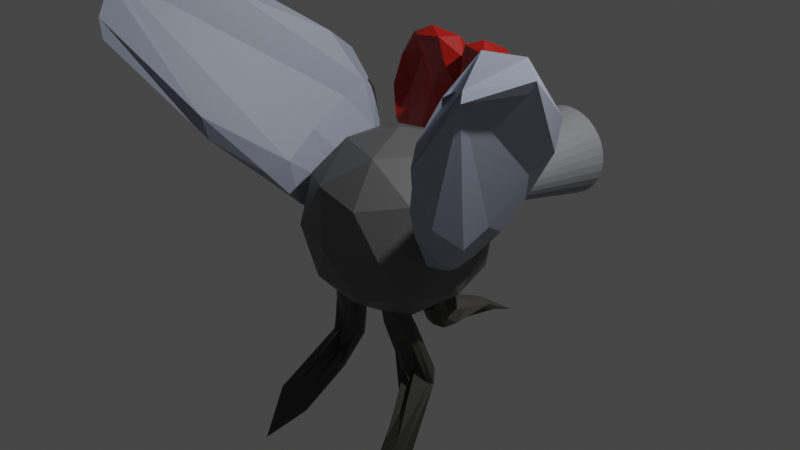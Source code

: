 # Source: mosca_voando_nova_1.blend  (saved by Blender 3.0.42; exported with 4.5.12 LTS)
import bpy
from mathutils import Matrix  # noqa: F401  (used for matrix-valued properties, if any)

bpy.ops.wm.read_factory_settings(use_empty=True)
scene = bpy.context.scene
scene.name = 'Scene'

# ---- collections
col_collection = bpy.data.collections.new('Collection'); scene.collection.children.link(col_collection)

# ---- materials (node trees are filled in below, after node groups)
mat_body = bpy.data.materials.new('body')
mat_body.use_transparent_shadow = False
mat_eyes = bpy.data.materials.new('eyes')
mat_eyes.use_transparent_shadow = False
mat_material = bpy.data.materials.new('Material')
mat_material.use_transparent_shadow = False
mat_arms = bpy.data.materials.new('arms')
mat_arms.use_transparent_shadow = False
mat_legs = bpy.data.materials.new('legs')
mat_legs.use_transparent_shadow = False
mat_mouth = bpy.data.materials.new('mouth')
mat_mouth.use_transparent_shadow = False

# ---- material node trees
mat_body.use_nodes = True; mat_body.node_tree.nodes.clear()
_N = mat_body.node_tree.nodes; _L = mat_body.node_tree.links
n0 = _N.new('ShaderNodeBsdfPrincipled'); n0.name = 'Principled BSDF'; n0.location = (10, 300)
n0.distribution = 'GGX'
n0.subsurface_method = 'RANDOM_WALK_SKIN'
n0.inputs[0].default_value = (0.1329, 0.1329, 0.1329, 1.0)
n0.inputs[3].default_value = 1.45
n0.inputs[27].default_value = (0.0, 0.0, 0.0, 1.0)
n0.inputs[28].default_value = 1.0
n1 = _N.new('ShaderNodeOutputMaterial'); n1.name = 'Material Output'; n1.location = (300, 300)
_L.new(n0.outputs[0], n1.inputs[0])
n1.is_active_output = True
mat_eyes.use_nodes = True; mat_eyes.node_tree.nodes.clear()
_N = mat_eyes.node_tree.nodes; _L = mat_eyes.node_tree.links
n0 = _N.new('ShaderNodeBsdfPrincipled'); n0.name = 'Principled BSDF'; n0.location = (10, 300)
n0.distribution = 'GGX'
n0.subsurface_method = 'RANDOM_WALK_SKIN'
n0.inputs[0].default_value = (0.42, 0.008943, 0.002557, 1.0)
n0.inputs[3].default_value = 1.45
n0.inputs[27].default_value = (0.0, 0.0, 0.0, 1.0)
n0.inputs[28].default_value = 1.0
n1 = _N.new('ShaderNodeOutputMaterial'); n1.name = 'Material Output'; n1.location = (300, 300)
_L.new(n0.outputs[0], n1.inputs[0])
n1.is_active_output = True
mat_material.use_nodes = True; mat_material.node_tree.nodes.clear()
_N = mat_material.node_tree.nodes; _L = mat_material.node_tree.links
n0 = _N.new('ShaderNodeBsdfPrincipled'); n0.name = 'Principled BSDF'; n0.location = (10, 300)
n0.distribution = 'GGX'
n0.subsurface_method = 'RANDOM_WALK_SKIN'
n0.inputs[0].default_value = (0.3469, 0.3878, 0.4869, 1.0)
n0.inputs[3].default_value = 1.45
n0.inputs[27].default_value = (0.0, 0.0, 0.0, 1.0)
n0.inputs[28].default_value = 1.0
n1 = _N.new('ShaderNodeOutputMaterial'); n1.name = 'Material Output'; n1.location = (300, 300)
_L.new(n0.outputs[0], n1.inputs[0])
n1.is_active_output = True
mat_arms.use_nodes = True; mat_arms.node_tree.nodes.clear()
_N = mat_arms.node_tree.nodes; _L = mat_arms.node_tree.links
n0 = _N.new('ShaderNodeBsdfPrincipled'); n0.name = 'Principled BSDF'; n0.location = (10, 300)
n0.distribution = 'GGX'
n0.subsurface_method = 'RANDOM_WALK_SKIN'
n0.inputs[0].default_value = (0.06848, 0.06663, 0.05781, 1.0)
n0.inputs[3].default_value = 1.45
n0.inputs[27].default_value = (0.0, 0.0, 0.0, 1.0)
n0.inputs[28].default_value = 1.0
n1 = _N.new('ShaderNodeOutputMaterial'); n1.name = 'Material Output'; n1.location = (300, 300)
_L.new(n0.outputs[0], n1.inputs[0])
n1.is_active_output = True
mat_legs.use_nodes = True; mat_legs.node_tree.nodes.clear()
_N = mat_legs.node_tree.nodes; _L = mat_legs.node_tree.links
n0 = _N.new('ShaderNodeBsdfPrincipled'); n0.name = 'Principled BSDF'; n0.location = (10, 300)
n0.distribution = 'GGX'
n0.subsurface_method = 'RANDOM_WALK_SKIN'
n0.inputs[0].default_value = (0.04519, 0.04667, 0.04231, 1.0)
n0.inputs[3].default_value = 1.45
n0.inputs[27].default_value = (0.0, 0.0, 0.0, 1.0)
n0.inputs[28].default_value = 1.0
n1 = _N.new('ShaderNodeOutputMaterial'); n1.name = 'Material Output'; n1.location = (300, 300)
_L.new(n0.outputs[0], n1.inputs[0])
n1.is_active_output = True
mat_mouth.use_nodes = True; mat_mouth.node_tree.nodes.clear()
_N = mat_mouth.node_tree.nodes; _L = mat_mouth.node_tree.links
n0 = _N.new('ShaderNodeBsdfPrincipled'); n0.name = 'Principled BSDF'; n0.location = (10, 300)
n0.distribution = 'GGX'
n0.subsurface_method = 'RANDOM_WALK_SKIN'
n0.inputs[0].default_value = (0.314, 0.3185, 0.3372, 1.0)
n0.inputs[3].default_value = 1.45
n0.inputs[27].default_value = (0.0, 0.0, 0.0, 1.0)
n0.inputs[28].default_value = 1.0
n1 = _N.new('ShaderNodeOutputMaterial'); n1.name = 'Material Output'; n1.location = (300, 300)
_L.new(n0.outputs[0], n1.inputs[0])
n1.is_active_output = True

# ---- world
world_world = bpy.data.worlds.new('World'); scene.world = world_world
world_world.use_nodes = True; world_world.node_tree.nodes.clear()
_N = world_world.node_tree.nodes; _L = world_world.node_tree.links
n0 = _N.new('ShaderNodeOutputWorld'); n0.name = 'World Output'; n0.location = (300, 300)
n1 = _N.new('ShaderNodeBackground'); n1.name = 'Background'; n1.location = (10, 300)
n1.inputs[0].default_value = (0.05088, 0.05088, 0.05088, 1.0)
_L.new(n1.outputs[0], n0.inputs[0])
n0.is_active_output = True
world_world.color = (0.05088, 0.05088, 0.05088)
world_world.use_sun_shadow = False
world_world.sun_shadow_jitter_overblur = 0.0

# ---- cameras
cam_camera = bpy.data.cameras.new('Camera')
cam_camera.clip_end = 100.0
cam_camera.ortho_scale = 7.314

# ---- lights
light_light = bpy.data.lights.new('Light', 'POINT')
light_light.transmission_factor = 0.0
light_light.energy = 1000.0
light_light.shadow_soft_size = 0.1
light_light.shadow_maximum_resolution = 0.006
light_light.use_absolute_resolution = True

# ---- meshes
me_icosphere = bpy.data.meshes.new('Icosphere')
me_icosphere.from_pydata([(0.0, 0.0, -1.0), (0.7236, -0.5257, -0.4472), (-0.2764, -0.8506, -0.4472), (-0.8944, 0.0, -0.4472), (-0.2764, 0.8506, -0.4472), (0.7236, 0.5257, -0.4472), (0.2764, -0.8506, 0.4472), (-0.7236, -0.5257, 0.4472), (-0.7236, 0.5257, 0.4472), (0.2764, 0.8506, 0.4472), (0.8944, 0.0, 0.4472), (0.0, 0.0, 1.0), (-0.1625, -0.5, -0.8507), (0.4253, -0.309, -0.8507), (0.2629, -0.809, -0.5257), (0.8506, 0.0, -0.5257), (0.4253, 0.309, -0.8507), (-0.5257, 0.0, -0.8507), (-0.6882, -0.5, -0.5257), (-0.1625, 0.5, -0.8507), (-0.6882, 0.5, -0.5257), (0.2629, 0.809, -0.5257), (0.9511, -0.309, 0.0), (0.9511, 0.309, 0.0), (0.0, -1.0, 0.0), (0.5878, -0.809, 0.0), (-0.9511, -0.309, 0.0), (-0.5878, -0.809, 0.0), (-0.5878, 0.809, 0.0), (-0.9511, 0.309, 0.0), (0.5878, 0.809, 0.0), (0.0, 1.0, 0.0), (0.6882, -0.5, 0.5257), (-0.2629, -0.809, 0.5257), (-0.8506, 0.0, 0.5257), (-0.2629, 0.809, 0.5257), (0.6882, 0.5, 0.5257), (0.1625, -0.5, 0.8507), (0.5257, 0.0, 0.8507), (-0.4253, -0.309, 0.8507), (-0.4253, 0.309, 0.8507), (0.1625, 0.5, 0.8507)], [], [(0, 13, 12), (1, 13, 15), (0, 12, 17), (0, 17, 19), (0, 19, 16), (1, 15, 22), (2, 14, 24), (3, 18, 26), (4, 20, 28), (5, 21, 30), (1, 22, 25), (2, 24, 27), (3, 26, 29), (4, 28, 31), (5, 30, 23), (6, 32, 37), (7, 33, 39), (8, 34, 40), (9, 35, 41), (10, 36, 38), (38, 41, 11), (38, 36, 41), (36, 9, 41), (41, 40, 11), (41, 35, 40), (35, 8, 40), (40, 39, 11), (40, 34, 39), (34, 7, 39), (39, 37, 11), (39, 33, 37), (33, 6, 37), (37, 38, 11), (37, 32, 38), (32, 10, 38), (23, 36, 10), (23, 30, 36), (30, 9, 36), (31, 35, 9), (31, 28, 35), (28, 8, 35), (29, 34, 8), (29, 26, 34), (26, 7, 34), (27, 33, 7), (27, 24, 33), (24, 6, 33), (25, 32, 6), (25, 22, 32), (22, 10, 32), (30, 31, 9), (30, 21, 31), (21, 4, 31), (28, 29, 8), (28, 20, 29), (20, 3, 29), (26, 27, 7), (26, 18, 27), (18, 2, 27), (24, 25, 6), (24, 14, 25), (14, 1, 25), (22, 23, 10), (22, 15, 23), (15, 5, 23), (16, 21, 5), (16, 19, 21), (19, 4, 21), (19, 20, 4), (19, 17, 20), (17, 3, 20), (17, 18, 3), (17, 12, 18), (12, 2, 18), (15, 16, 5), (15, 13, 16), (13, 0, 16), (12, 14, 2), (12, 13, 14), (13, 1, 14)])
_uv = me_icosphere.uv_layers.new(name='UVMap')
_uv.uv.foreach_set('vector', [0.1818, 0.0, 0.2273, 0.07873, 0.1364, 0.07873, 0.2727, 0.1575, 0.3182, 0.07873, 0.3636, 0.1575, 0.9091, 0.0, 0.9545, 0.07873, 0.8636, 0.07873, 0.7273, 0.0, 0.7727, 0.07873, 0.6818, 0.07873, 0.5455, 0.0, 0.5909, 0.07873, 0.5, 0.07873, 0.2727, 0.1575, 0.3636, 0.1575, 0.3182, 0.2362, 0.09091, 0.1575, 0.1818, 0.1575, 0.1364, 0.2362, 0.8182, 0.1575, 0.9091, 0.1575, 0.8636, 0.2362, 0.6364, 0.1575, 0.7273, 0.1575, 0.6818, 0.2362, 0.4545, 0.1575, 0.5455, 0.1575, 0.5, 0.2362, 0.2727, 0.1575, 0.3182, 0.2362, 0.2273, 0.2362, 0.09091, 0.1575, 0.1364, 0.2362, 0.04546, 0.2362, 0.8182, 0.1575, 0.8636, 0.2362, 0.7727, 0.2362, 0.6364, 0.1575, 0.6818, 0.2362, 0.5909, 0.2362, 0.4545, 0.1575, 0.5, 0.2362, 0.4091, 0.2362, 0.1818, 0.3149, 0.2727, 0.3149, 0.2273, 0.3937, 0.0, 0.3149, 0.09091, 0.3149, 0.04546, 0.3937, 0.7273, 0.3149, 0.8182, 0.3149, 0.7727, 0.3937, 0.5455, 0.3149, 0.6364, 0.3149, 0.5909, 0.3937, 0.3636, 0.3149, 0.4545, 0.3149, 0.4091, 0.3937, 0.4091, 0.3937, 0.5, 0.3937, 0.4545, 0.4724, 0.4091, 0.3937, 0.4545, 0.3149, 0.5, 0.3937, 0.4545, 0.3149, 0.5455, 0.3149, 0.5, 0.3937, 0.5909, 0.3937, 0.6818, 0.3937, 0.6364, 0.4724, 0.5909, 0.3937, 0.6364, 0.3149, 0.6818, 0.3937, 0.6364, 0.3149, 0.7273, 0.3149, 0.6818, 0.3937, 0.7727, 0.3937, 0.8636, 0.3937, 0.8182, 0.4724, 0.7727, 0.3937, 0.8182, 0.3149, 0.8636, 0.3937, 0.8182, 0.3149, 0.9091, 0.3149, 0.8636, 0.3937, 0.04546, 0.3937, 0.1364, 0.3937, 0.09091, 0.4724, 0.04546, 0.3937, 0.09091, 0.3149, 0.1364, 0.3937, 0.09091, 0.3149, 0.1818, 0.3149, 0.1364, 0.3937, 0.2273, 0.3937, 0.3182, 0.3937, 0.2727, 0.4724, 0.2273, 0.3937, 0.2727, 0.3149, 0.3182, 0.3937, 0.2727, 0.3149, 0.3636, 0.3149, 0.3182, 0.3937, 0.4091, 0.2362, 0.4545, 0.3149, 0.3636, 0.3149, 0.4091, 0.2362, 0.5, 0.2362, 0.4545, 0.3149, 0.5, 0.2362, 0.5455, 0.3149, 0.4545, 0.3149, 0.5909, 0.2362, 0.6364, 0.3149, 0.5455, 0.3149, 0.5909, 0.2362, 0.6818, 0.2362, 0.6364, 0.3149, 0.6818, 0.2362, 0.7273, 0.3149, 0.6364, 0.3149, 0.7727, 0.2362, 0.8182, 0.3149, 0.7273, 0.3149, 0.7727, 0.2362, 0.8636, 0.2362, 0.8182, 0.3149, 0.8636, 0.2362, 0.9091, 0.3149, 0.8182, 0.3149, 0.04546, 0.2362, 0.09091, 0.3149, 0.0, 0.3149, 0.04546, 0.2362, 0.1364, 0.2362, 0.09091, 0.3149, 0.1364, 0.2362, 0.1818, 0.3149, 0.09091, 0.3149, 0.2273, 0.2362, 0.2727, 0.3149, 0.1818, 0.3149, 0.2273, 0.2362, 0.3182, 0.2362, 0.2727, 0.3149, 0.3182, 0.2362, 0.3636, 0.3149, 0.2727, 0.3149, 0.5, 0.2362, 0.5909, 0.2362, 0.5455, 0.3149, 0.5, 0.2362, 0.5455, 0.1575, 0.5909, 0.2362, 0.5455, 0.1575, 0.6364, 0.1575, 0.5909, 0.2362, 0.6818, 0.2362, 0.7727, 0.2362, 0.7273, 0.3149, 0.6818, 0.2362, 0.7273, 0.1575, 0.7727, 0.2362, 0.7273, 0.1575, 0.8182, 0.1575, 0.7727, 0.2362, 0.8636, 0.2362, 0.9545, 0.2362, 0.9091, 0.3149, 0.8636, 0.2362, 0.9091, 0.1575, 0.9545, 0.2362, 0.9091, 0.1575, 1.0, 0.1575, 0.9545, 0.2362, 0.1364, 0.2362, 0.2273, 0.2362, 0.1818, 0.3149, 0.1364, 0.2362, 0.1818, 0.1575, 0.2273, 0.2362, 0.1818, 0.1575, 0.2727, 0.1575, 0.2273, 0.2362, 0.3182, 0.2362, 0.4091, 0.2362, 0.3636, 0.3149, 0.3182, 0.2362, 0.3636, 0.1575, 0.4091, 0.2362, 0.3636, 0.1575, 0.4545, 0.1575, 0.4091, 0.2362, 0.5, 0.07873, 0.5455, 0.1575, 0.4545, 0.1575, 0.5, 0.07873, 0.5909, 0.07873, 0.5455, 0.1575, 0.5909, 0.07873, 0.6364, 0.1575, 0.5455, 0.1575, 0.6818, 0.07873, 0.7273, 0.1575, 0.6364, 0.1575, 0.6818, 0.07873, 0.7727, 0.07873, 0.7273, 0.1575, 0.7727, 0.07873, 0.8182, 0.1575, 0.7273, 0.1575, 0.8636, 0.07873, 0.9091, 0.1575, 0.8182, 0.1575, 0.8636, 0.07873, 0.9545, 0.07873, 0.9091, 0.1575, 0.9545, 0.07873, 1.0, 0.1575, 0.9091, 0.1575, 0.3636, 0.1575, 0.4091, 0.07873, 0.4545, 0.1575, 0.3636, 0.1575, 0.3182, 0.07873, 0.4091, 0.07873, 0.3182, 0.07873, 0.3636, 0.0, 0.4091, 0.07873, 0.1364, 0.07873, 0.1818, 0.1575, 0.09091, 0.1575, 0.1364, 0.07873, 0.2273, 0.07873, 0.1818, 0.1575, 0.2273, 0.07873, 0.2727, 0.1575, 0.1818, 0.1575])
me_icosphere.materials.append(mat_body)
me_icosphere.use_remesh_fix_poles = True
me_icosphere.use_remesh_preserve_attributes = False
me_icosphere.update()
me_icosphere_001 = bpy.data.meshes.new('Icosphere.001')
me_icosphere_001.from_pydata([(0.1782, 0.4844, -0.9294), (0.864, 0.3479, -0.3786), (0.1731, 0.3412, -0.2616), (-0.5334, 0.6168, -0.3038), (-0.1111, 1.187, -0.383), (0.8323, 0.8909, -0.4036), (0.4943, 0.5809, 0.565), (-0.1849, 0.4512, 0.6706), (-0.4614, 0.9713, 0.5533), (0.4003, 1.165, 0.4975), (0.9941, 0.5612, 0.4959), (0.1863, 0.5375, 1.082), (0.09749, 0.2281, -0.7448), (0.5828, 0.3132, -0.7839), (0.5161, 0.3325, -0.4117), (0.962, 0.5175, -0.477), (0.5567, 0.7136, -0.7988), (-0.2727, 0.5262, -0.7509), (-0.2571, 0.3491, -0.3536), (0.005957, 0.8811, -0.7855), (-0.451, 0.9279, -0.4325), (0.3908, 1.132, -0.4764), (1.056, 0.4462, 0.05469), (1.048, 0.7365, 0.04247), (0.4069, 0.6026, 0.1883), (0.7449, 0.5847, 0.09139), (-0.4268, 0.5418, 0.2115), (0.05894, 0.4725, 0.2669), (-0.3815, 1.177, 0.08185), (-0.6124, 0.8487, 0.1357), (0.6964, 1.127, 0.04341), (0.139, 1.305, 0.05459), (0.8119, 0.4637, 0.5954), (0.1867, 0.4376, 0.7244), (-0.4579, 0.6507, 0.6864), (-0.09183, 1.153, 0.5949), (0.7935, 0.8764, 0.5711), (0.3676, 0.3736, 0.9489), (0.6511, 0.5458, 0.9095), (-0.1028, 0.4176, 0.9883), (-0.1945, 0.7724, 0.9464), (0.3048, 0.8806, 0.9108)], [], [(0, 13, 12), (1, 13, 15), (0, 12, 17), (0, 17, 19), (0, 19, 16), (1, 15, 22), (2, 14, 24), (3, 18, 26), (4, 20, 28), (5, 21, 30), (1, 22, 25), (2, 24, 27), (3, 26, 29), (4, 28, 31), (5, 30, 23), (6, 32, 37), (7, 33, 39), (8, 34, 40), (9, 35, 41), (10, 36, 38), (38, 41, 11), (38, 36, 41), (36, 9, 41), (41, 40, 11), (41, 35, 40), (35, 8, 40), (40, 39, 11), (40, 34, 39), (34, 7, 39), (39, 37, 11), (39, 33, 37), (33, 6, 37), (37, 38, 11), (37, 32, 38), (32, 10, 38), (23, 36, 10), (23, 30, 36), (30, 9, 36), (31, 35, 9), (31, 28, 35), (28, 8, 35), (29, 34, 8), (29, 26, 34), (26, 7, 34), (27, 33, 7), (27, 24, 33), (24, 6, 33), (25, 32, 6), (25, 22, 32), (22, 10, 32), (30, 31, 9), (30, 21, 31), (21, 4, 31), (28, 29, 8), (28, 20, 29), (20, 3, 29), (26, 27, 7), (26, 18, 27), (18, 2, 27), (24, 25, 6), (24, 14, 25), (14, 1, 25), (22, 23, 10), (22, 15, 23), (15, 5, 23), (16, 21, 5), (16, 19, 21), (19, 4, 21), (19, 20, 4), (19, 17, 20), (17, 3, 20), (17, 18, 3), (17, 12, 18), (12, 2, 18), (15, 16, 5), (15, 13, 16), (13, 0, 16), (12, 14, 2), (12, 13, 14), (13, 1, 14)])
_uv = me_icosphere_001.uv_layers.new(name='UVMap')
_uv.uv.foreach_set('vector', [0.1818, 0.0, 0.2273, 0.07873, 0.1364, 0.07873, 0.2727, 0.1575, 0.3182, 0.07873, 0.3636, 0.1575, 0.9091, 0.0, 0.9545, 0.07873, 0.8636, 0.07873, 0.7273, 0.0, 0.7727, 0.07873, 0.6818, 0.07873, 0.5455, 0.0, 0.5909, 0.07873, 0.5, 0.07873, 0.2727, 0.1575, 0.3636, 0.1575, 0.3182, 0.2362, 0.09091, 0.1575, 0.1818, 0.1575, 0.1364, 0.2362, 0.8182, 0.1575, 0.9091, 0.1575, 0.8636, 0.2362, 0.6364, 0.1575, 0.7273, 0.1575, 0.6818, 0.2362, 0.4545, 0.1575, 0.5455, 0.1575, 0.5, 0.2362, 0.2727, 0.1575, 0.3182, 0.2362, 0.2273, 0.2362, 0.09091, 0.1575, 0.1364, 0.2362, 0.04546, 0.2362, 0.8182, 0.1575, 0.8636, 0.2362, 0.7727, 0.2362, 0.6364, 0.1575, 0.6818, 0.2362, 0.5909, 0.2362, 0.4545, 0.1575, 0.5, 0.2362, 0.4091, 0.2362, 0.1818, 0.3149, 0.2727, 0.3149, 0.2273, 0.3937, 0.0, 0.3149, 0.09091, 0.3149, 0.04546, 0.3937, 0.7273, 0.3149, 0.8182, 0.3149, 0.7727, 0.3937, 0.5455, 0.3149, 0.6364, 0.3149, 0.5909, 0.3937, 0.3636, 0.3149, 0.4545, 0.3149, 0.4091, 0.3937, 0.4091, 0.3937, 0.5, 0.3937, 0.4545, 0.4724, 0.4091, 0.3937, 0.4545, 0.3149, 0.5, 0.3937, 0.4545, 0.3149, 0.5455, 0.3149, 0.5, 0.3937, 0.5909, 0.3937, 0.6818, 0.3937, 0.6364, 0.4724, 0.5909, 0.3937, 0.6364, 0.3149, 0.6818, 0.3937, 0.6364, 0.3149, 0.7273, 0.3149, 0.6818, 0.3937, 0.7727, 0.3937, 0.8636, 0.3937, 0.8182, 0.4724, 0.7727, 0.3937, 0.8182, 0.3149, 0.8636, 0.3937, 0.8182, 0.3149, 0.9091, 0.3149, 0.8636, 0.3937, 0.04546, 0.3937, 0.1364, 0.3937, 0.09091, 0.4724, 0.04546, 0.3937, 0.09091, 0.3149, 0.1364, 0.3937, 0.09091, 0.3149, 0.1818, 0.3149, 0.1364, 0.3937, 0.2273, 0.3937, 0.3182, 0.3937, 0.2727, 0.4724, 0.2273, 0.3937, 0.2727, 0.3149, 0.3182, 0.3937, 0.2727, 0.3149, 0.3636, 0.3149, 0.3182, 0.3937, 0.4091, 0.2362, 0.4545, 0.3149, 0.3636, 0.3149, 0.4091, 0.2362, 0.5, 0.2362, 0.4545, 0.3149, 0.5, 0.2362, 0.5455, 0.3149, 0.4545, 0.3149, 0.5909, 0.2362, 0.6364, 0.3149, 0.5455, 0.3149, 0.5909, 0.2362, 0.6818, 0.2362, 0.6364, 0.3149, 0.6818, 0.2362, 0.7273, 0.3149, 0.6364, 0.3149, 0.7727, 0.2362, 0.8182, 0.3149, 0.7273, 0.3149, 0.7727, 0.2362, 0.8636, 0.2362, 0.8182, 0.3149, 0.8636, 0.2362, 0.9091, 0.3149, 0.8182, 0.3149, 0.04546, 0.2362, 0.09091, 0.3149, 0.0, 0.3149, 0.04546, 0.2362, 0.1364, 0.2362, 0.09091, 0.3149, 0.1364, 0.2362, 0.1818, 0.3149, 0.09091, 0.3149, 0.2273, 0.2362, 0.2727, 0.3149, 0.1818, 0.3149, 0.2273, 0.2362, 0.3182, 0.2362, 0.2727, 0.3149, 0.3182, 0.2362, 0.3636, 0.3149, 0.2727, 0.3149, 0.5, 0.2362, 0.5909, 0.2362, 0.5455, 0.3149, 0.5, 0.2362, 0.5455, 0.1575, 0.5909, 0.2362, 0.5455, 0.1575, 0.6364, 0.1575, 0.5909, 0.2362, 0.6818, 0.2362, 0.7727, 0.2362, 0.7273, 0.3149, 0.6818, 0.2362, 0.7273, 0.1575, 0.7727, 0.2362, 0.7273, 0.1575, 0.8182, 0.1575, 0.7727, 0.2362, 0.8636, 0.2362, 0.9545, 0.2362, 0.9091, 0.3149, 0.8636, 0.2362, 0.9091, 0.1575, 0.9545, 0.2362, 0.9091, 0.1575, 1.0, 0.1575, 0.9545, 0.2362, 0.1364, 0.2362, 0.2273, 0.2362, 0.1818, 0.3149, 0.1364, 0.2362, 0.1818, 0.1575, 0.2273, 0.2362, 0.1818, 0.1575, 0.2727, 0.1575, 0.2273, 0.2362, 0.3182, 0.2362, 0.4091, 0.2362, 0.3636, 0.3149, 0.3182, 0.2362, 0.3636, 0.1575, 0.4091, 0.2362, 0.3636, 0.1575, 0.4545, 0.1575, 0.4091, 0.2362, 0.5, 0.07873, 0.5455, 0.1575, 0.4545, 0.1575, 0.5, 0.07873, 0.5909, 0.07873, 0.5455, 0.1575, 0.5909, 0.07873, 0.6364, 0.1575, 0.5455, 0.1575, 0.6818, 0.07873, 0.7273, 0.1575, 0.6364, 0.1575, 0.6818, 0.07873, 0.7727, 0.07873, 0.7273, 0.1575, 0.7727, 0.07873, 0.8182, 0.1575, 0.7273, 0.1575, 0.8636, 0.07873, 0.9091, 0.1575, 0.8182, 0.1575, 0.8636, 0.07873, 0.9545, 0.07873, 0.9091, 0.1575, 0.9545, 0.07873, 1.0, 0.1575, 0.9091, 0.1575, 0.3636, 0.1575, 0.4091, 0.07873, 0.4545, 0.1575, 0.3636, 0.1575, 0.3182, 0.07873, 0.4091, 0.07873, 0.3182, 0.07873, 0.3636, 0.0, 0.4091, 0.07873, 0.1364, 0.07873, 0.1818, 0.1575, 0.09091, 0.1575, 0.1364, 0.07873, 0.2273, 0.07873, 0.1818, 0.1575, 0.2273, 0.07873, 0.2727, 0.1575, 0.1818, 0.1575])
me_icosphere_001.materials.append(mat_eyes)
me_icosphere_001.use_remesh_fix_poles = True
me_icosphere_001.use_remesh_preserve_attributes = False
me_icosphere_001.update()
me_icosphere_002 = bpy.data.meshes.new('Icosphere.002')
me_icosphere_002.from_pydata([(0.0, 0.2161, -0.184), (0.2141, -0.2022, 0.6323), (-0.1088, -0.3944, 0.5132), (-0.165, 0.2587, 0.7555), (-0.09158, 0.8498, 0.07846), (0.1853, 0.6215, 0.3042), (0.02895, -1.459, 2.239), (-0.05814, -1.226, 2.743), (-0.1767, 1.004, 1.055), (0.08661, 1.138, 0.8567), (0.1102, -0.09984, 2.363), (0.0, -0.1879, 2.696), (-0.06971, -0.1207, 0.07286), (0.1487, 0.02358, 0.1461), (0.1038, -0.3352, 0.4466), (0.1781, 0.2535, 0.6102), (0.1092, 0.4543, -0.01163), (-0.1342, 0.2566, 0.1668), (-0.2149, -0.1485, 0.5366), (-0.05497, 0.5727, -0.2191), (-0.1758, 0.5913, 0.2431), (0.08669, 0.8046, 0.01747), (0.02309, -1.139, 2.79), (0.1358, 0.7447, 0.9707), (0.0, -0.7988, 0.9912), (0.1227, -0.8451, 1.248), (-0.02309, -1.139, 2.79), (-0.1227, -0.8451, 1.248), (-0.146, 0.9587, 0.5364), (-0.1358, 0.7447, 0.9707), (0.146, 0.9587, 0.5364), (0.0, 1.092, 0.4046), (0.0763, -1.192, 2.771), (-0.01534, -1.437, 2.447), (-0.1258, -0.06825, 2.335), (-0.08328, 1.146, 0.9419), (0.1713, 1.027, 1.136), (0.02998, -1.148, 2.839), (0.1164, -0.1048, 2.506), (-0.07521, -0.8768, 3.008), (-0.1334, 0.8274, 1.67), (0.0562, 1.121, 1.441)], [], [(0, 13, 12), (1, 13, 15), (0, 12, 17), (0, 17, 19), (0, 19, 16), (1, 15, 22), (2, 14, 24), (3, 18, 26), (4, 20, 28), (5, 21, 30), (1, 22, 25), (2, 24, 27), (3, 26, 29), (4, 28, 31), (5, 30, 23), (6, 32, 37), (7, 33, 39), (8, 34, 40), (9, 35, 41), (10, 36, 38), (38, 41, 11), (38, 36, 41), (36, 9, 41), (41, 40, 11), (41, 35, 40), (35, 8, 40), (40, 39, 11), (40, 34, 39), (34, 7, 39), (39, 37, 11), (39, 33, 37), (33, 6, 37), (37, 38, 11), (37, 32, 38), (32, 10, 38), (23, 36, 10), (23, 30, 36), (30, 9, 36), (31, 35, 9), (31, 28, 35), (28, 8, 35), (29, 34, 8), (29, 26, 34), (26, 7, 34), (27, 33, 7), (27, 24, 33), (24, 6, 33), (25, 32, 6), (25, 22, 32), (22, 10, 32), (30, 31, 9), (30, 21, 31), (21, 4, 31), (28, 29, 8), (28, 20, 29), (20, 3, 29), (26, 27, 7), (26, 18, 27), (18, 2, 27), (24, 25, 6), (24, 14, 25), (14, 1, 25), (22, 23, 10), (22, 15, 23), (15, 5, 23), (16, 21, 5), (16, 19, 21), (19, 4, 21), (19, 20, 4), (19, 17, 20), (17, 3, 20), (17, 18, 3), (17, 12, 18), (12, 2, 18), (15, 16, 5), (15, 13, 16), (13, 0, 16), (12, 14, 2), (12, 13, 14), (13, 1, 14)])
_uv = me_icosphere_002.uv_layers.new(name='UVMap')
_uv.uv.foreach_set('vector', [0.1818, 0.0, 0.2273, 0.07873, 0.1364, 0.07873, 0.2727, 0.1575, 0.3182, 0.07873, 0.3636, 0.1575, 0.9091, 0.0, 0.9545, 0.07873, 0.8636, 0.07873, 0.7273, 0.0, 0.7727, 0.07873, 0.6818, 0.07873, 0.5455, 0.0, 0.5909, 0.07873, 0.5, 0.07873, 0.2727, 0.1575, 0.3636, 0.1575, 0.3182, 0.2362, 0.09091, 0.1575, 0.1818, 0.1575, 0.1364, 0.2362, 0.8182, 0.1575, 0.9091, 0.1575, 0.8636, 0.2362, 0.6364, 0.1575, 0.7273, 0.1575, 0.6818, 0.2362, 0.4545, 0.1575, 0.5455, 0.1575, 0.5, 0.2362, 0.2727, 0.1575, 0.3182, 0.2362, 0.2273, 0.2362, 0.09091, 0.1575, 0.1364, 0.2362, 0.04546, 0.2362, 0.8182, 0.1575, 0.8636, 0.2362, 0.7727, 0.2362, 0.6364, 0.1575, 0.6818, 0.2362, 0.5909, 0.2362, 0.4545, 0.1575, 0.5, 0.2362, 0.4091, 0.2362, 0.1818, 0.3149, 0.2727, 0.3149, 0.2273, 0.3937, 0.0, 0.3149, 0.09091, 0.3149, 0.04546, 0.3937, 0.7273, 0.3149, 0.8182, 0.3149, 0.7727, 0.3937, 0.5455, 0.3149, 0.6364, 0.3149, 0.5909, 0.3937, 0.3636, 0.3149, 0.4545, 0.3149, 0.4091, 0.3937, 0.4091, 0.3937, 0.5, 0.3937, 0.4545, 0.4724, 0.4091, 0.3937, 0.4545, 0.3149, 0.5, 0.3937, 0.4545, 0.3149, 0.5455, 0.3149, 0.5, 0.3937, 0.5909, 0.3937, 0.6818, 0.3937, 0.6364, 0.4724, 0.5909, 0.3937, 0.6364, 0.3149, 0.6818, 0.3937, 0.6364, 0.3149, 0.7273, 0.3149, 0.6818, 0.3937, 0.7727, 0.3937, 0.8636, 0.3937, 0.8182, 0.4724, 0.7727, 0.3937, 0.8182, 0.3149, 0.8636, 0.3937, 0.8182, 0.3149, 0.9091, 0.3149, 0.8636, 0.3937, 0.04546, 0.3937, 0.1364, 0.3937, 0.09091, 0.4724, 0.04546, 0.3937, 0.09091, 0.3149, 0.1364, 0.3937, 0.09091, 0.3149, 0.1818, 0.3149, 0.1364, 0.3937, 0.2273, 0.3937, 0.3182, 0.3937, 0.2727, 0.4724, 0.2273, 0.3937, 0.2727, 0.3149, 0.3182, 0.3937, 0.2727, 0.3149, 0.3636, 0.3149, 0.3182, 0.3937, 0.4091, 0.2362, 0.4545, 0.3149, 0.3636, 0.3149, 0.4091, 0.2362, 0.5, 0.2362, 0.4545, 0.3149, 0.5, 0.2362, 0.5455, 0.3149, 0.4545, 0.3149, 0.5909, 0.2362, 0.6364, 0.3149, 0.5455, 0.3149, 0.5909, 0.2362, 0.6818, 0.2362, 0.6364, 0.3149, 0.6818, 0.2362, 0.7273, 0.3149, 0.6364, 0.3149, 0.7727, 0.2362, 0.8182, 0.3149, 0.7273, 0.3149, 0.7727, 0.2362, 0.8636, 0.2362, 0.8182, 0.3149, 0.8636, 0.2362, 0.9091, 0.3149, 0.8182, 0.3149, 0.04546, 0.2362, 0.09091, 0.3149, 0.0, 0.3149, 0.04546, 0.2362, 0.1364, 0.2362, 0.09091, 0.3149, 0.1364, 0.2362, 0.1818, 0.3149, 0.09091, 0.3149, 0.2273, 0.2362, 0.2727, 0.3149, 0.1818, 0.3149, 0.2273, 0.2362, 0.3182, 0.2362, 0.2727, 0.3149, 0.3182, 0.2362, 0.3636, 0.3149, 0.2727, 0.3149, 0.5, 0.2362, 0.5909, 0.2362, 0.5455, 0.3149, 0.5, 0.2362, 0.5455, 0.1575, 0.5909, 0.2362, 0.5455, 0.1575, 0.6364, 0.1575, 0.5909, 0.2362, 0.6818, 0.2362, 0.7727, 0.2362, 0.7273, 0.3149, 0.6818, 0.2362, 0.7273, 0.1575, 0.7727, 0.2362, 0.7273, 0.1575, 0.8182, 0.1575, 0.7727, 0.2362, 0.8636, 0.2362, 0.9545, 0.2362, 0.9091, 0.3149, 0.8636, 0.2362, 0.9091, 0.1575, 0.9545, 0.2362, 0.9091, 0.1575, 1.0, 0.1575, 0.9545, 0.2362, 0.1364, 0.2362, 0.2273, 0.2362, 0.1818, 0.3149, 0.1364, 0.2362, 0.1818, 0.1575, 0.2273, 0.2362, 0.1818, 0.1575, 0.2727, 0.1575, 0.2273, 0.2362, 0.3182, 0.2362, 0.4091, 0.2362, 0.3636, 0.3149, 0.3182, 0.2362, 0.3636, 0.1575, 0.4091, 0.2362, 0.3636, 0.1575, 0.4545, 0.1575, 0.4091, 0.2362, 0.5, 0.07873, 0.5455, 0.1575, 0.4545, 0.1575, 0.5, 0.07873, 0.5909, 0.07873, 0.5455, 0.1575, 0.5909, 0.07873, 0.6364, 0.1575, 0.5455, 0.1575, 0.6818, 0.07873, 0.7273, 0.1575, 0.6364, 0.1575, 0.6818, 0.07873, 0.7727, 0.07873, 0.7273, 0.1575, 0.7727, 0.07873, 0.8182, 0.1575, 0.7273, 0.1575, 0.8636, 0.07873, 0.9091, 0.1575, 0.8182, 0.1575, 0.8636, 0.07873, 0.9545, 0.07873, 0.9091, 0.1575, 0.9545, 0.07873, 1.0, 0.1575, 0.9091, 0.1575, 0.3636, 0.1575, 0.4091, 0.07873, 0.4545, 0.1575, 0.3636, 0.1575, 0.3182, 0.07873, 0.4091, 0.07873, 0.3182, 0.07873, 0.3636, 0.0, 0.4091, 0.07873, 0.1364, 0.07873, 0.1818, 0.1575, 0.09091, 0.1575, 0.1364, 0.07873, 0.2273, 0.07873, 0.1818, 0.1575, 0.2273, 0.07873, 0.2727, 0.1575, 0.1818, 0.1575])
me_icosphere_002.materials.append(mat_material)
me_icosphere_002.use_remesh_fix_poles = True
me_icosphere_002.use_remesh_preserve_attributes = False
me_icosphere_002.use_mirror_x = True
me_icosphere_002.update()
me_icosphere_003 = bpy.data.meshes.new('Icosphere.003')
me_icosphere_003.from_pydata([(0.1801, 4.085, -1.993), (1.008, 1.184, -0.7624), (0.2977, 1.178, -1.163), (-0.0142, 2.89, -1.089), (0.4526, 2.939, -0.864), (1.008, 2.062, -0.5054), (0.3529, -0.6218, 0.222), (-0.3532, -0.2389, 0.00454), (0.107, 0.5726, -0.2833), (0.7881, 0.6824, 0.05371), (1.025, -0.07272, 0.1148), (0.1537, -0.09883, 0.8582), (0.2076, 3.375, -1.677), (0.6255, 3.006, -1.392), (0.6688, 1.327, -0.9851), (1.052, 1.886, -0.6212), (0.6486, 3.25, -1.432), (-0.1733, 4.109, -1.891), (0.1231, 2.375, -1.108), (0.2268, 3.875, -1.763), (0.0629, 3.426, -1.291), (0.7302, 2.659, -0.7436), (1.14, 0.155, -0.469), (1.225, 0.7093, -0.3063), (0.3303, -0.2806, -0.6789), (0.7968, -0.2135, -0.5691), (-0.1463, 0.6889, -0.9424), (-0.02883, 0.002945, -0.8828), (0.3492, 1.854, -0.4119), (0.03448, 1.552, -0.6472), (1.043, 1.25, -0.1866), (0.6929, 1.657, -0.2362), (0.7531, -0.4657, 0.2802), (-0.1253, -0.5708, 0.3254), (-0.2632, 0.1189, -0.08752), (0.44, 0.6419, -0.0285), (0.9455, 0.298, 0.1971), (0.2338, -0.5186, 0.7474), (0.633, -0.1607, 0.6689), (-0.2428, -0.2964, 0.696), (-0.02808, 0.1721, 0.4939), (0.4599, 0.2678, 0.5554)], [], [(0, 13, 12), (1, 13, 15), (0, 12, 17), (0, 17, 19), (0, 19, 16), (1, 15, 22), (2, 14, 24), (3, 18, 26), (4, 20, 28), (5, 21, 30), (1, 22, 25), (2, 24, 27), (3, 26, 29), (4, 28, 31), (5, 30, 23), (6, 32, 37), (7, 33, 39), (8, 34, 40), (9, 35, 41), (10, 36, 38), (38, 41, 11), (38, 36, 41), (36, 9, 41), (41, 40, 11), (41, 35, 40), (35, 8, 40), (40, 39, 11), (40, 34, 39), (34, 7, 39), (39, 37, 11), (39, 33, 37), (33, 6, 37), (37, 38, 11), (37, 32, 38), (32, 10, 38), (23, 36, 10), (23, 30, 36), (30, 9, 36), (31, 35, 9), (31, 28, 35), (28, 8, 35), (29, 34, 8), (29, 26, 34), (26, 7, 34), (27, 33, 7), (27, 24, 33), (24, 6, 33), (25, 32, 6), (25, 22, 32), (22, 10, 32), (30, 31, 9), (30, 21, 31), (21, 4, 31), (28, 29, 8), (28, 20, 29), (20, 3, 29), (26, 27, 7), (26, 18, 27), (18, 2, 27), (24, 25, 6), (24, 14, 25), (14, 1, 25), (22, 23, 10), (22, 15, 23), (15, 5, 23), (16, 21, 5), (16, 19, 21), (19, 4, 21), (19, 20, 4), (19, 17, 20), (17, 3, 20), (17, 18, 3), (17, 12, 18), (12, 2, 18), (15, 16, 5), (15, 13, 16), (13, 0, 16), (12, 14, 2), (12, 13, 14), (13, 1, 14)])
_uv = me_icosphere_003.uv_layers.new(name='UVMap')
_uv.uv.foreach_set('vector', [0.1818, 0.0, 0.2273, 0.07873, 0.1364, 0.07873, 0.2727, 0.1575, 0.3182, 0.07873, 0.3636, 0.1575, 0.9091, 0.0, 0.9545, 0.07873, 0.8636, 0.07873, 0.7273, 0.0, 0.7727, 0.07873, 0.6818, 0.07873, 0.5455, 0.0, 0.5909, 0.07873, 0.5, 0.07873, 0.2727, 0.1575, 0.3636, 0.1575, 0.3182, 0.2362, 0.09091, 0.1575, 0.1818, 0.1575, 0.1364, 0.2362, 0.8182, 0.1575, 0.9091, 0.1575, 0.8636, 0.2362, 0.6364, 0.1575, 0.7273, 0.1575, 0.6818, 0.2362, 0.4545, 0.1575, 0.5455, 0.1575, 0.5, 0.2362, 0.2727, 0.1575, 0.3182, 0.2362, 0.2273, 0.2362, 0.09091, 0.1575, 0.1364, 0.2362, 0.04546, 0.2362, 0.8182, 0.1575, 0.8636, 0.2362, 0.7727, 0.2362, 0.6364, 0.1575, 0.6818, 0.2362, 0.5909, 0.2362, 0.4545, 0.1575, 0.5, 0.2362, 0.4091, 0.2362, 0.1818, 0.3149, 0.2727, 0.3149, 0.2273, 0.3937, 0.0, 0.3149, 0.09091, 0.3149, 0.04546, 0.3937, 0.7273, 0.3149, 0.8182, 0.3149, 0.7727, 0.3937, 0.5455, 0.3149, 0.6364, 0.3149, 0.5909, 0.3937, 0.3636, 0.3149, 0.4545, 0.3149, 0.4091, 0.3937, 0.4091, 0.3937, 0.5, 0.3937, 0.4545, 0.4724, 0.4091, 0.3937, 0.4545, 0.3149, 0.5, 0.3937, 0.4545, 0.3149, 0.5455, 0.3149, 0.5, 0.3937, 0.5909, 0.3937, 0.6818, 0.3937, 0.6364, 0.4724, 0.5909, 0.3937, 0.6364, 0.3149, 0.6818, 0.3937, 0.6364, 0.3149, 0.7273, 0.3149, 0.6818, 0.3937, 0.7727, 0.3937, 0.8636, 0.3937, 0.8182, 0.4724, 0.7727, 0.3937, 0.8182, 0.3149, 0.8636, 0.3937, 0.8182, 0.3149, 0.9091, 0.3149, 0.8636, 0.3937, 0.04546, 0.3937, 0.1364, 0.3937, 0.09091, 0.4724, 0.04546, 0.3937, 0.09091, 0.3149, 0.1364, 0.3937, 0.09091, 0.3149, 0.1818, 0.3149, 0.1364, 0.3937, 0.2273, 0.3937, 0.3182, 0.3937, 0.2727, 0.4724, 0.2273, 0.3937, 0.2727, 0.3149, 0.3182, 0.3937, 0.2727, 0.3149, 0.3636, 0.3149, 0.3182, 0.3937, 0.4091, 0.2362, 0.4545, 0.3149, 0.3636, 0.3149, 0.4091, 0.2362, 0.5, 0.2362, 0.4545, 0.3149, 0.5, 0.2362, 0.5455, 0.3149, 0.4545, 0.3149, 0.5909, 0.2362, 0.6364, 0.3149, 0.5455, 0.3149, 0.5909, 0.2362, 0.6818, 0.2362, 0.6364, 0.3149, 0.6818, 0.2362, 0.7273, 0.3149, 0.6364, 0.3149, 0.7727, 0.2362, 0.8182, 0.3149, 0.7273, 0.3149, 0.7727, 0.2362, 0.8636, 0.2362, 0.8182, 0.3149, 0.8636, 0.2362, 0.9091, 0.3149, 0.8182, 0.3149, 0.04546, 0.2362, 0.09091, 0.3149, 0.0, 0.3149, 0.04546, 0.2362, 0.1364, 0.2362, 0.09091, 0.3149, 0.1364, 0.2362, 0.1818, 0.3149, 0.09091, 0.3149, 0.2273, 0.2362, 0.2727, 0.3149, 0.1818, 0.3149, 0.2273, 0.2362, 0.3182, 0.2362, 0.2727, 0.3149, 0.3182, 0.2362, 0.3636, 0.3149, 0.2727, 0.3149, 0.5, 0.2362, 0.5909, 0.2362, 0.5455, 0.3149, 0.5, 0.2362, 0.5455, 0.1575, 0.5909, 0.2362, 0.5455, 0.1575, 0.6364, 0.1575, 0.5909, 0.2362, 0.6818, 0.2362, 0.7727, 0.2362, 0.7273, 0.3149, 0.6818, 0.2362, 0.7273, 0.1575, 0.7727, 0.2362, 0.7273, 0.1575, 0.8182, 0.1575, 0.7727, 0.2362, 0.8636, 0.2362, 0.9545, 0.2362, 0.9091, 0.3149, 0.8636, 0.2362, 0.9091, 0.1575, 0.9545, 0.2362, 0.9091, 0.1575, 1.0, 0.1575, 0.9545, 0.2362, 0.1364, 0.2362, 0.2273, 0.2362, 0.1818, 0.3149, 0.1364, 0.2362, 0.1818, 0.1575, 0.2273, 0.2362, 0.1818, 0.1575, 0.2727, 0.1575, 0.2273, 0.2362, 0.3182, 0.2362, 0.4091, 0.2362, 0.3636, 0.3149, 0.3182, 0.2362, 0.3636, 0.1575, 0.4091, 0.2362, 0.3636, 0.1575, 0.4545, 0.1575, 0.4091, 0.2362, 0.5, 0.07873, 0.5455, 0.1575, 0.4545, 0.1575, 0.5, 0.07873, 0.5909, 0.07873, 0.5455, 0.1575, 0.5909, 0.07873, 0.6364, 0.1575, 0.5455, 0.1575, 0.6818, 0.07873, 0.7273, 0.1575, 0.6364, 0.1575, 0.6818, 0.07873, 0.7727, 0.07873, 0.7273, 0.1575, 0.7727, 0.07873, 0.8182, 0.1575, 0.7273, 0.1575, 0.8636, 0.07873, 0.9091, 0.1575, 0.8182, 0.1575, 0.8636, 0.07873, 0.9545, 0.07873, 0.9091, 0.1575, 0.9545, 0.07873, 1.0, 0.1575, 0.9091, 0.1575, 0.3636, 0.1575, 0.4091, 0.07873, 0.4545, 0.1575, 0.3636, 0.1575, 0.3182, 0.07873, 0.4091, 0.07873, 0.3182, 0.07873, 0.3636, 0.0, 0.4091, 0.07873, 0.1364, 0.07873, 0.1818, 0.1575, 0.09091, 0.1575, 0.1364, 0.07873, 0.2273, 0.07873, 0.1818, 0.1575, 0.2273, 0.07873, 0.2727, 0.1575, 0.1818, 0.1575])
me_icosphere_003.materials.append(mat_arms)
me_icosphere_003.use_remesh_fix_poles = True
me_icosphere_003.use_remesh_preserve_attributes = False
me_icosphere_003.update()
me_icosphere_004 = bpy.data.meshes.new('Icosphere.004')
me_icosphere_004.from_pydata([(-0.7639, -2.518, -6.268), (-1.827, -0.8593, -3.735), (-1.37, -3.597, -5.244), (-2.832, -0.6654, -4.078), (-1.771, 0.4783, -2.995), (-0.9175, 0.2334, -2.543), (-0.9851, -0.5179, -0.9278), (-1.853, -0.2175, -1.457), (-1.195, 0.5802, -0.7924), (0.01573, 0.759, -0.1279), (0.3654, 0.02675, 0.04198), (-0.1227, 0.1162, 0.6925), (0.03142, -4.347, -7.102), (-0.9112, -2.355, -5.446), (-1.293, -2.739, -4.901), (-1.427, -0.2881, -3.298), (-1.493, -0.7364, -4.423), (-1.608, -2.375, -6.125), (-2.035, -2.912, -5.393), (-1.821, -0.6781, -4.655), (-2.431, -0.04326, -3.784), (-1.303, 0.3941, -2.91), (-0.6324, -0.1728, -1.493), (-0.01282, 0.2203, -0.9485), (-2.431, -1.011, -3.124), (-1.799, -0.455, -2.588), (-2.766, -0.2439, -2.862), (-2.645, -1.052, -3.04), (-1.514, 0.708, -1.853), (-2.321, 0.353, -2.488), (-0.1203, 0.6215, -0.9806), (-0.6962, 0.8109, -1.294), (-0.05012, -0.3237, -0.02425), (-1.392, -0.4868, -1.045), (-1.519, 0.2059, -0.9727), (-0.4985, 0.7729, -0.2082), (0.3994, 0.4492, 0.134), (-0.238, -0.3091, 0.4165), (0.3114, 0.06912, 0.6063), (-0.7788, -0.1004, 0.1317), (-0.5621, 0.4021, 0.2957), (0.06709, 0.5229, 0.5082), (2.066, 0.9524, -7.32), (0.9803, 2.584, -4.779), (3.208, 2.018, -6.946), (0.4596, 3.371, -5.302), (-0.03939, 2.602, -3.639), (0.5227, 2.0, -3.078), (1.658, 2.724, -1.911), (1.019, 3.305, -2.525), (0.6258, 2.814, -1.47), (0.9414, 1.894, -0.4721), (1.754, 1.73, -0.4743), (1.735, 2.395, 0.001621), (3.722, 0.1796, -8.474), (2.11, 1.35, -6.569), (2.527, 1.946, -6.321), (0.6705, 2.284, -4.078), (0.7538, 2.019, -5.259), (1.768, 1.766, -7.38), (2.368, 2.489, -7.031), (0.5544, 2.236, -5.539), (0.0622, 3.014, -4.711), (0.1765, 2.208, -3.46), (1.264, 2.154, -2.198), (1.203, 1.712, -1.401), (1.146, 3.377, -4.454), (0.9346, 2.897, -3.605), (0.4264, 3.672, -4.049), (1.156, 3.61, -4.453), (0.131, 2.726, -2.465), (0.08574, 3.305, -3.383), (0.7959, 1.745, -1.321), (0.3918, 2.145, -1.699), (1.959, 2.141, -0.7715), (1.497, 3.056, -2.12), (0.844, 3.103, -1.851), (0.7808, 2.342, -0.6839), (1.396, 1.671, -0.2365), (2.024, 2.466, -0.4248), (1.86, 1.969, 0.03037), (1.619, 2.84, -0.7599), (1.251, 2.626, -0.3786), (1.352, 2.099, 0.03045)], [], [(0, 13, 12), (1, 13, 15), (0, 12, 17), (0, 17, 19), (0, 19, 16), (1, 15, 22), (2, 14, 24), (3, 18, 26), (4, 20, 28), (5, 21, 30), (1, 22, 25), (2, 24, 27), (3, 26, 29), (4, 28, 31), (5, 30, 23), (6, 32, 37), (7, 33, 39), (8, 34, 40), (9, 35, 41), (10, 36, 38), (38, 41, 11), (38, 36, 41), (36, 9, 41), (41, 40, 11), (41, 35, 40), (35, 8, 40), (40, 39, 11), (40, 34, 39), (34, 7, 39), (39, 37, 11), (39, 33, 37), (33, 6, 37), (37, 38, 11), (37, 32, 38), (32, 10, 38), (23, 36, 10), (23, 30, 36), (30, 9, 36), (31, 35, 9), (31, 28, 35), (28, 8, 35), (29, 34, 8), (29, 26, 34), (26, 7, 34), (27, 33, 7), (27, 24, 33), (24, 6, 33), (25, 32, 6), (25, 22, 32), (22, 10, 32), (30, 31, 9), (30, 21, 31), (21, 4, 31), (28, 29, 8), (28, 20, 29), (20, 3, 29), (26, 27, 7), (26, 18, 27), (18, 2, 27), (24, 25, 6), (24, 14, 25), (14, 1, 25), (22, 23, 10), (22, 15, 23), (15, 5, 23), (16, 21, 5), (16, 19, 21), (19, 4, 21), (19, 20, 4), (19, 17, 20), (17, 3, 20), (17, 18, 3), (17, 12, 18), (12, 2, 18), (15, 16, 5), (15, 13, 16), (13, 0, 16), (12, 14, 2), (12, 13, 14), (13, 1, 14), (42, 54, 55), (43, 57, 55), (42, 59, 54), (42, 61, 59), (42, 58, 61), (43, 64, 57), (44, 66, 56), (45, 68, 60), (46, 70, 62), (47, 72, 63), (43, 67, 64), (44, 69, 66), (45, 71, 68), (46, 73, 70), (47, 65, 72), (48, 79, 74), (49, 81, 75), (50, 82, 76), (51, 83, 77), (52, 80, 78), (80, 53, 83), (80, 83, 78), (78, 83, 51), (83, 53, 82), (83, 82, 77), (77, 82, 50), (82, 53, 81), (82, 81, 76), (76, 81, 49), (81, 53, 79), (81, 79, 75), (75, 79, 48), (79, 53, 80), (79, 80, 74), (74, 80, 52), (65, 52, 78), (65, 78, 72), (72, 78, 51), (73, 51, 77), (73, 77, 70), (70, 77, 50), (71, 50, 76), (71, 76, 68), (68, 76, 49), (69, 49, 75), (69, 75, 66), (66, 75, 48), (67, 48, 74), (67, 74, 64), (64, 74, 52), (72, 51, 73), (72, 73, 63), (63, 73, 46), (70, 50, 71), (70, 71, 62), (62, 71, 45), (68, 49, 69), (68, 69, 60), (60, 69, 44), (66, 48, 67), (66, 67, 56), (56, 67, 43), (64, 52, 65), (64, 65, 57), (57, 65, 47), (58, 47, 63), (58, 63, 61), (61, 63, 46), (61, 46, 62), (61, 62, 59), (59, 62, 45), (59, 45, 60), (59, 60, 54), (54, 60, 44), (57, 47, 58), (57, 58, 55), (55, 58, 42), (54, 44, 56), (54, 56, 55), (55, 56, 43)])
_uv = me_icosphere_004.uv_layers.new(name='UVMap')
_uv.uv.foreach_set('vector', [0.1818, 0.0, 0.2273, 0.07873, 0.1364, 0.07873, 0.2727, 0.1575, 0.3182, 0.07873, 0.3636, 0.1575, 0.9091, 0.0, 0.9545, 0.07873, 0.8636, 0.07873, 0.7273, 0.0, 0.7727, 0.07873, 0.6818, 0.07873, 0.5455, 0.0, 0.5909, 0.07873, 0.5, 0.07873, 0.2727, 0.1575, 0.3636, 0.1575, 0.3182, 0.2362, 0.09091, 0.1575, 0.1818, 0.1575, 0.1364, 0.2362, 0.8182, 0.1575, 0.9091, 0.1575, 0.8636, 0.2362, 0.6364, 0.1575, 0.7273, 0.1575, 0.6818, 0.2362, 0.4545, 0.1575, 0.5455, 0.1575, 0.5, 0.2362, 0.2727, 0.1575, 0.3182, 0.2362, 0.2273, 0.2362, 0.09091, 0.1575, 0.1364, 0.2362, 0.04546, 0.2362, 0.8182, 0.1575, 0.8636, 0.2362, 0.7727, 0.2362, 0.6364, 0.1575, 0.6818, 0.2362, 0.5909, 0.2362, 0.4545, 0.1575, 0.5, 0.2362, 0.4091, 0.2362, 0.1818, 0.3149, 0.2727, 0.3149, 0.2273, 0.3937, 0.0, 0.3149, 0.09091, 0.3149, 0.04546, 0.3937, 0.7273, 0.3149, 0.8182, 0.3149, 0.7727, 0.3937, 0.5455, 0.3149, 0.6364, 0.3149, 0.5909, 0.3937, 0.3636, 0.3149, 0.4545, 0.3149, 0.4091, 0.3937, 0.4091, 0.3937, 0.5, 0.3937, 0.4545, 0.4724, 0.4091, 0.3937, 0.4545, 0.3149, 0.5, 0.3937, 0.4545, 0.3149, 0.5455, 0.3149, 0.5, 0.3937, 0.5909, 0.3937, 0.6818, 0.3937, 0.6364, 0.4724, 0.5909, 0.3937, 0.6364, 0.3149, 0.6818, 0.3937, 0.6364, 0.3149, 0.7273, 0.3149, 0.6818, 0.3937, 0.7727, 0.3937, 0.8636, 0.3937, 0.8182, 0.4724, 0.7727, 0.3937, 0.8182, 0.3149, 0.8636, 0.3937, 0.8182, 0.3149, 0.9091, 0.3149, 0.8636, 0.3937, 0.04546, 0.3937, 0.1364, 0.3937, 0.09091, 0.4724, 0.04546, 0.3937, 0.09091, 0.3149, 0.1364, 0.3937, 0.09091, 0.3149, 0.1818, 0.3149, 0.1364, 0.3937, 0.2273, 0.3937, 0.3182, 0.3937, 0.2727, 0.4724, 0.2273, 0.3937, 0.2727, 0.3149, 0.3182, 0.3937, 0.2727, 0.3149, 0.3636, 0.3149, 0.3182, 0.3937, 0.4091, 0.2362, 0.4545, 0.3149, 0.3636, 0.3149, 0.4091, 0.2362, 0.5, 0.2362, 0.4545, 0.3149, 0.5, 0.2362, 0.5455, 0.3149, 0.4545, 0.3149, 0.5909, 0.2362, 0.6364, 0.3149, 0.5455, 0.3149, 0.5909, 0.2362, 0.6818, 0.2362, 0.6364, 0.3149, 0.6818, 0.2362, 0.7273, 0.3149, 0.6364, 0.3149, 0.7727, 0.2362, 0.8182, 0.3149, 0.7273, 0.3149, 0.7727, 0.2362, 0.8636, 0.2362, 0.8182, 0.3149, 0.8636, 0.2362, 0.9091, 0.3149, 0.8182, 0.3149, 0.04546, 0.2362, 0.09091, 0.3149, 0.0, 0.3149, 0.04546, 0.2362, 0.1364, 0.2362, 0.09091, 0.3149, 0.1364, 0.2362, 0.1818, 0.3149, 0.09091, 0.3149, 0.2273, 0.2362, 0.2727, 0.3149, 0.1818, 0.3149, 0.2273, 0.2362, 0.3182, 0.2362, 0.2727, 0.3149, 0.3182, 0.2362, 0.3636, 0.3149, 0.2727, 0.3149, 0.5, 0.2362, 0.5909, 0.2362, 0.5455, 0.3149, 0.5, 0.2362, 0.5455, 0.1575, 0.5909, 0.2362, 0.5455, 0.1575, 0.6364, 0.1575, 0.5909, 0.2362, 0.6818, 0.2362, 0.7727, 0.2362, 0.7273, 0.3149, 0.6818, 0.2362, 0.7273, 0.1575, 0.7727, 0.2362, 0.7273, 0.1575, 0.8182, 0.1575, 0.7727, 0.2362, 0.8636, 0.2362, 0.9545, 0.2362, 0.9091, 0.3149, 0.8636, 0.2362, 0.9091, 0.1575, 0.9545, 0.2362, 0.9091, 0.1575, 1.0, 0.1575, 0.9545, 0.2362, 0.1364, 0.2362, 0.2273, 0.2362, 0.1818, 0.3149, 0.1364, 0.2362, 0.1818, 0.1575, 0.2273, 0.2362, 0.1818, 0.1575, 0.2727, 0.1575, 0.2273, 0.2362, 0.3182, 0.2362, 0.4091, 0.2362, 0.3636, 0.3149, 0.3182, 0.2362, 0.3636, 0.1575, 0.4091, 0.2362, 0.3636, 0.1575, 0.4545, 0.1575, 0.4091, 0.2362, 0.5, 0.07873, 0.5455, 0.1575, 0.4545, 0.1575, 0.5, 0.07873, 0.5909, 0.07873, 0.5455, 0.1575, 0.5909, 0.07873, 0.6364, 0.1575, 0.5455, 0.1575, 0.6818, 0.07873, 0.7273, 0.1575, 0.6364, 0.1575, 0.6818, 0.07873, 0.7727, 0.07873, 0.7273, 0.1575, 0.7727, 0.07873, 0.8182, 0.1575, 0.7273, 0.1575, 0.8636, 0.07873, 0.9091, 0.1575, 0.8182, 0.1575, 0.8636, 0.07873, 0.9545, 0.07873, 0.9091, 0.1575, 0.9545, 0.07873, 1.0, 0.1575, 0.9091, 0.1575, 0.3636, 0.1575, 0.4091, 0.07873, 0.4545, 0.1575, 0.3636, 0.1575, 0.3182, 0.07873, 0.4091, 0.07873, 0.3182, 0.07873, 0.3636, 0.0, 0.4091, 0.07873, 0.1364, 0.07873, 0.1818, 0.1575, 0.09091, 0.1575, 0.1364, 0.07873, 0.2273, 0.07873, 0.1818, 0.1575, 0.2273, 0.07873, 0.2727, 0.1575, 0.1818, 0.1575, 0.1818, 0.0, 0.1364, 0.07873, 0.2273, 0.07873, 0.2727, 0.1575, 0.3636, 0.1575, 0.3182, 0.07873, 0.9091, 0.0, 0.8636, 0.07873, 0.9545, 0.07873, 0.7273, 0.0, 0.6818, 0.07873, 0.7727, 0.07873, 0.5455, 0.0, 0.5, 0.07873, 0.5909, 0.07873, 0.2727, 0.1575, 0.3182, 0.2362, 0.3636, 0.1575, 0.09091, 0.1575, 0.1364, 0.2362, 0.1818, 0.1575, 0.8182, 0.1575, 0.8636, 0.2362, 0.9091, 0.1575, 0.6364, 0.1575, 0.6818, 0.2362, 0.7273, 0.1575, 0.4545, 0.1575, 0.5, 0.2362, 0.5455, 0.1575, 0.2727, 0.1575, 0.2273, 0.2362, 0.3182, 0.2362, 0.09091, 0.1575, 0.04546, 0.2362, 0.1364, 0.2362, 0.8182, 0.1575, 0.7727, 0.2362, 0.8636, 0.2362, 0.6364, 0.1575, 0.5909, 0.2362, 0.6818, 0.2362, 0.4545, 0.1575, 0.4091, 0.2362, 0.5, 0.2362, 0.1818, 0.3149, 0.2273, 0.3937, 0.2727, 0.3149, 0.0, 0.3149, 0.04546, 0.3937, 0.09091, 0.3149, 0.7273, 0.3149, 0.7727, 0.3937, 0.8182, 0.3149, 0.5455, 0.3149, 0.5909, 0.3937, 0.6364, 0.3149, 0.3636, 0.3149, 0.4091, 0.3937, 0.4545, 0.3149, 0.4091, 0.3937, 0.4545, 0.4724, 0.5, 0.3937, 0.4091, 0.3937, 0.5, 0.3937, 0.4545, 0.3149, 0.4545, 0.3149, 0.5, 0.3937, 0.5455, 0.3149, 0.5909, 0.3937, 0.6364, 0.4724, 0.6818, 0.3937, 0.5909, 0.3937, 0.6818, 0.3937, 0.6364, 0.3149, 0.6364, 0.3149, 0.6818, 0.3937, 0.7273, 0.3149, 0.7727, 0.3937, 0.8182, 0.4724, 0.8636, 0.3937, 0.7727, 0.3937, 0.8636, 0.3937, 0.8182, 0.3149, 0.8182, 0.3149, 0.8636, 0.3937, 0.9091, 0.3149, 0.04546, 0.3937, 0.09091, 0.4724, 0.1364, 0.3937, 0.04546, 0.3937, 0.1364, 0.3937, 0.09091, 0.3149, 0.09091, 0.3149, 0.1364, 0.3937, 0.1818, 0.3149, 0.2273, 0.3937, 0.2727, 0.4724, 0.3182, 0.3937, 0.2273, 0.3937, 0.3182, 0.3937, 0.2727, 0.3149, 0.2727, 0.3149, 0.3182, 0.3937, 0.3636, 0.3149, 0.4091, 0.2362, 0.3636, 0.3149, 0.4545, 0.3149, 0.4091, 0.2362, 0.4545, 0.3149, 0.5, 0.2362, 0.5, 0.2362, 0.4545, 0.3149, 0.5455, 0.3149, 0.5909, 0.2362, 0.5455, 0.3149, 0.6364, 0.3149, 0.5909, 0.2362, 0.6364, 0.3149, 0.6818, 0.2362, 0.6818, 0.2362, 0.6364, 0.3149, 0.7273, 0.3149, 0.7727, 0.2362, 0.7273, 0.3149, 0.8182, 0.3149, 0.7727, 0.2362, 0.8182, 0.3149, 0.8636, 0.2362, 0.8636, 0.2362, 0.8182, 0.3149, 0.9091, 0.3149, 0.04546, 0.2362, 0.0, 0.3149, 0.09091, 0.3149, 0.04546, 0.2362, 0.09091, 0.3149, 0.1364, 0.2362, 0.1364, 0.2362, 0.09091, 0.3149, 0.1818, 0.3149, 0.2273, 0.2362, 0.1818, 0.3149, 0.2727, 0.3149, 0.2273, 0.2362, 0.2727, 0.3149, 0.3182, 0.2362, 0.3182, 0.2362, 0.2727, 0.3149, 0.3636, 0.3149, 0.5, 0.2362, 0.5455, 0.3149, 0.5909, 0.2362, 0.5, 0.2362, 0.5909, 0.2362, 0.5455, 0.1575, 0.5455, 0.1575, 0.5909, 0.2362, 0.6364, 0.1575, 0.6818, 0.2362, 0.7273, 0.3149, 0.7727, 0.2362, 0.6818, 0.2362, 0.7727, 0.2362, 0.7273, 0.1575, 0.7273, 0.1575, 0.7727, 0.2362, 0.8182, 0.1575, 0.8636, 0.2362, 0.9091, 0.3149, 0.9545, 0.2362, 0.8636, 0.2362, 0.9545, 0.2362, 0.9091, 0.1575, 0.9091, 0.1575, 0.9545, 0.2362, 1.0, 0.1575, 0.1364, 0.2362, 0.1818, 0.3149, 0.2273, 0.2362, 0.1364, 0.2362, 0.2273, 0.2362, 0.1818, 0.1575, 0.1818, 0.1575, 0.2273, 0.2362, 0.2727, 0.1575, 0.3182, 0.2362, 0.3636, 0.3149, 0.4091, 0.2362, 0.3182, 0.2362, 0.4091, 0.2362, 0.3636, 0.1575, 0.3636, 0.1575, 0.4091, 0.2362, 0.4545, 0.1575, 0.5, 0.07873, 0.4545, 0.1575, 0.5455, 0.1575, 0.5, 0.07873, 0.5455, 0.1575, 0.5909, 0.07873, 0.5909, 0.07873, 0.5455, 0.1575, 0.6364, 0.1575, 0.6818, 0.07873, 0.6364, 0.1575, 0.7273, 0.1575, 0.6818, 0.07873, 0.7273, 0.1575, 0.7727, 0.07873, 0.7727, 0.07873, 0.7273, 0.1575, 0.8182, 0.1575, 0.8636, 0.07873, 0.8182, 0.1575, 0.9091, 0.1575, 0.8636, 0.07873, 0.9091, 0.1575, 0.9545, 0.07873, 0.9545, 0.07873, 0.9091, 0.1575, 1.0, 0.1575, 0.3636, 0.1575, 0.4545, 0.1575, 0.4091, 0.07873, 0.3636, 0.1575, 0.4091, 0.07873, 0.3182, 0.07873, 0.3182, 0.07873, 0.4091, 0.07873, 0.3636, 0.0, 0.1364, 0.07873, 0.09091, 0.1575, 0.1818, 0.1575, 0.1364, 0.07873, 0.1818, 0.1575, 0.2273, 0.07873, 0.2273, 0.07873, 0.1818, 0.1575, 0.2727, 0.1575])
me_icosphere_004.materials.append(mat_legs)
me_icosphere_004.use_remesh_fix_poles = True
me_icosphere_004.use_remesh_preserve_attributes = False
me_icosphere_004.update()
me_cilindro = bpy.data.meshes.new('Cilindro')
me_cilindro.from_pydata([(4.365e-08, 1.418, -1.0), (-1.632e-08, 0.2697, 1.0), (0.2766, 1.39, -1.0), (0.05262, 0.2645, 1.0), (0.5425, 1.31, -1.0), (0.1032, 0.2492, 1.0), (0.7876, 1.179, -1.0), (0.1498, 0.2243, 1.0), (1.002, 1.002, -1.0), (0.1907, 0.1907, 1.0), (1.179, 0.7876, -1.0), (0.2243, 0.1498, 1.0), (1.31, 0.5425, -1.0), (0.2492, 0.1032, 1.0), (1.39, 0.2766, -1.0), (0.2645, 0.05262, 1.0), (1.418, -5.124e-08, -1.0), (0.2697, -1.995e-08, 1.0), (1.39, -0.2766, -1.0), (0.2645, -0.05262, 1.0), (1.31, -0.5425, -1.0), (0.2492, -0.1032, 1.0), (1.179, -0.7876, -1.0), (0.2243, -0.1498, 1.0), (1.002, -1.002, -1.0), (0.1907, -0.1907, 1.0), (0.7876, -1.179, -1.0), (0.1498, -0.2243, 1.0), (0.5425, -1.31, -1.0), (0.1032, -0.2492, 1.0), (0.2766, -1.39, -1.0), (0.05262, -0.2645, 1.0), (-8.028e-08, -1.418, -1.0), (-3.99e-08, -0.2697, 1.0), (-0.2766, -1.39, -1.0), (-0.05262, -0.2645, 1.0), (-0.5425, -1.31, -1.0), (-0.1032, -0.2492, 1.0), (-0.7876, -1.179, -1.0), (-0.1498, -0.2243, 1.0), (-1.002, -1.002, -1.0), (-0.1907, -0.1907, 1.0), (-1.179, -0.7876, -1.0), (-0.2243, -0.1498, 1.0), (-1.31, -0.5425, -1.0), (-0.2492, -0.1032, 1.0), (-1.39, -0.2766, -1.0), (-0.2645, -0.05262, 1.0), (-1.418, 2.764e-08, -1.0), (-0.2697, -4.945e-09, 1.0), (-1.39, 0.2766, -1.0), (-0.2645, 0.05262, 1.0), (-1.31, 0.5425, -1.0), (-0.2492, 0.1032, 1.0), (-1.179, 0.7876, -1.0), (-0.2243, 0.1498, 1.0), (-1.002, 1.002, -1.0), (-0.1907, 0.1907, 1.0), (-0.7876, 1.179, -1.0), (-0.1498, 0.2243, 1.0), (-0.5425, 1.31, -1.0), (-0.1032, 0.2492, 1.0), (-0.2766, 1.39, -1.0), (-0.05262, 0.2645, 1.0), (3.164e-08, 0.88, -1.0), (0.1717, 0.8631, -1.0), (0.3368, 0.813, -1.0), (0.4889, 0.7317, -1.0), (0.6222, 0.6222, -1.0), (0.7317, 0.4889, -1.0), (0.813, 0.3368, -1.0), (0.8631, 0.1717, -1.0), (0.88, -4.176e-08, -1.0), (0.8631, -0.1717, -1.0), (0.813, -0.3368, -1.0), (0.7317, -0.4889, -1.0), (0.6222, -0.6222, -1.0), (0.4889, -0.7317, -1.0), (0.3368, -0.813, -1.0), (0.1717, -0.8631, -1.0), (-4.529e-08, -0.88, -1.0), (-0.1717, -0.8631, -1.0), (-0.3368, -0.813, -1.0), (-0.4889, -0.7317, -1.0), (-0.6222, -0.6222, -1.0), (-0.7317, -0.4889, -1.0), (-0.813, -0.3368, -1.0), (-0.8631, -0.1717, -1.0), (-0.88, 7.204e-09, -1.0), (-0.8631, 0.1717, -1.0), (-0.813, 0.3368, -1.0), (-0.7317, 0.4889, -1.0), (-0.6222, 0.6222, -1.0), (-0.4889, 0.7317, -1.0), (-0.3368, 0.813, -1.0), (-0.1717, 0.8631, -1.0), (-1.003e-06, 0.6207, 0.06665), (0.1211, 0.6088, 0.06665), (0.2375, 0.5735, 0.06665), (0.3449, 0.5161, 0.06665), (0.4389, 0.4389, 0.06665), (0.5161, 0.3449, 0.06665), (0.5735, 0.2375, 0.06665), (0.6088, 0.1211, 0.06665), (0.6207, -3.702e-08, 0.06665), (0.6088, -0.1211, 0.06665), (0.5735, -0.2375, 0.06665), (0.5161, -0.3449, 0.06665), (0.4389, -0.4389, 0.06665), (0.3449, -0.5161, 0.06665), (0.2375, -0.5735, 0.06665), (0.1211, -0.6088, 0.06665), (-1.058e-06, -0.6207, 0.06665), (-0.1211, -0.6088, 0.06665), (-0.2375, -0.5735, 0.06665), (-0.3449, -0.5161, 0.06665), (-0.4389, -0.4389, 0.06665), (-0.5161, -0.3449, 0.06665), (-0.5735, -0.2375, 0.06665), (-0.6088, -0.1211, 0.06665), (-0.6207, -2.488e-09, 0.06665), (-0.6088, 0.1211, 0.06665), (-0.5735, 0.2375, 0.06665), (-0.5161, 0.3449, 0.06665), (-0.4389, 0.4389, 0.06665), (-0.3449, 0.5161, 0.06665), (-0.2375, 0.5735, 0.06665), (-0.1211, 0.6088, 0.06665)], [], [(0, 1, 3, 2), (2, 3, 5, 4), (4, 5, 7, 6), (6, 7, 9, 8), (8, 9, 11, 10), (10, 11, 13, 12), (12, 13, 15, 14), (14, 15, 17, 16), (16, 17, 19, 18), (18, 19, 21, 20), (20, 21, 23, 22), (22, 23, 25, 24), (24, 25, 27, 26), (26, 27, 29, 28), (28, 29, 31, 30), (30, 31, 33, 32), (32, 33, 35, 34), (34, 35, 37, 36), (36, 37, 39, 38), (38, 39, 41, 40), (40, 41, 43, 42), (42, 43, 45, 44), (44, 45, 47, 46), (46, 47, 49, 48), (48, 49, 51, 50), (50, 51, 53, 52), (52, 53, 55, 54), (54, 55, 57, 56), (56, 57, 59, 58), (58, 59, 61, 60), (3, 1, 63, 61, 59, 57, 55, 53, 51, 49, 47, 45, 43, 41, 39, 37, 35, 33, 31, 29, 27, 25, 23, 21, 19, 17, 15, 13, 11, 9, 7, 5), (60, 61, 63, 62), (62, 63, 1, 0), (12, 14, 71, 70), (67, 68, 100, 99), (30, 32, 80, 79), (48, 50, 89, 88), (4, 6, 67, 66), (22, 24, 76, 75), (40, 42, 85, 84), (58, 60, 94, 93), (14, 16, 72, 71), (32, 34, 81, 80), (50, 52, 90, 89), (6, 8, 68, 67), (24, 26, 77, 76), (42, 44, 86, 85), (60, 62, 95, 94), (16, 18, 73, 72), (34, 36, 82, 81), (52, 54, 91, 90), (8, 10, 69, 68), (26, 28, 78, 77), (44, 46, 87, 86), (0, 2, 65, 64), (62, 0, 64, 95), (18, 20, 74, 73), (36, 38, 83, 82), (54, 56, 92, 91), (10, 12, 70, 69), (28, 30, 79, 78), (46, 48, 88, 87), (2, 4, 66, 65), (20, 22, 75, 74), (38, 40, 84, 83), (56, 58, 93, 92), (96, 97, 98, 99, 100, 101, 102, 103, 104, 105, 106, 107, 108, 109, 110, 111, 112, 113, 114, 115, 116, 117, 118, 119, 120, 121, 122, 123, 124, 125, 126, 127), (94, 95, 127, 126), (81, 82, 114, 113), (68, 69, 101, 100), (95, 64, 96, 127), (82, 83, 115, 114), (69, 70, 102, 101), (83, 84, 116, 115), (70, 71, 103, 102), (84, 85, 117, 116), (71, 72, 104, 103), (85, 86, 118, 117), (72, 73, 105, 104), (86, 87, 119, 118), (73, 74, 106, 105), (87, 88, 120, 119), (74, 75, 107, 106), (88, 89, 121, 120), (75, 76, 108, 107), (89, 90, 122, 121), (76, 77, 109, 108), (90, 91, 123, 122), (77, 78, 110, 109), (64, 65, 97, 96), (91, 92, 124, 123), (78, 79, 111, 110), (65, 66, 98, 97), (92, 93, 125, 124), (79, 80, 112, 111), (66, 67, 99, 98), (93, 94, 126, 125), (80, 81, 113, 112)])
_uv = me_cilindro.uv_layers.new(name='Mapa UV')
_uv.uv.foreach_set('vector', [1.0, 0.5, 1.0, 1.0, 0.9688, 1.0, 0.9688, 0.5, 0.9688, 0.5, 0.9688, 1.0, 0.9375, 1.0, 0.9375, 0.5, 0.9375, 0.5, 0.9375, 1.0, 0.9062, 1.0, 0.9062, 0.5, 0.9062, 0.5, 0.9062, 1.0, 0.875, 1.0, 0.875, 0.5, 0.875, 0.5, 0.875, 1.0, 0.8438, 1.0, 0.8438, 0.5, 0.8438, 0.5, 0.8438, 1.0, 0.8125, 1.0, 0.8125, 0.5, 0.8125, 0.5, 0.8125, 1.0, 0.7812, 1.0, 0.7812, 0.5, 0.7812, 0.5, 0.7812, 1.0, 0.75, 1.0, 0.75, 0.5, 0.75, 0.5, 0.75, 1.0, 0.7188, 1.0, 0.7188, 0.5, 0.7188, 0.5, 0.7188, 1.0, 0.6875, 1.0, 0.6875, 0.5, 0.6875, 0.5, 0.6875, 1.0, 0.6562, 1.0, 0.6562, 0.5, 0.6562, 0.5, 0.6562, 1.0, 0.625, 1.0, 0.625, 0.5, 0.625, 0.5, 0.625, 1.0, 0.5938, 1.0, 0.5938, 0.5, 0.5938, 0.5, 0.5938, 1.0, 0.5625, 1.0, 0.5625, 0.5, 0.5625, 0.5, 0.5625, 1.0, 0.5312, 1.0, 0.5312, 0.5, 0.5312, 0.5, 0.5312, 1.0, 0.5, 1.0, 0.5, 0.5, 0.5, 0.5, 0.5, 1.0, 0.4688, 1.0, 0.4688, 0.5, 0.4688, 0.5, 0.4688, 1.0, 0.4375, 1.0, 0.4375, 0.5, 0.4375, 0.5, 0.4375, 1.0, 0.4062, 1.0, 0.4062, 0.5, 0.4062, 0.5, 0.4062, 1.0, 0.375, 1.0, 0.375, 0.5, 0.375, 0.5, 0.375, 1.0, 0.3438, 1.0, 0.3438, 0.5, 0.3438, 0.5, 0.3438, 1.0, 0.3125, 1.0, 0.3125, 0.5, 0.3125, 0.5, 0.3125, 1.0, 0.2812, 1.0, 0.2812, 0.5, 0.2812, 0.5, 0.2812, 1.0, 0.25, 1.0, 0.25, 0.5, 0.25, 0.5, 0.25, 1.0, 0.2188, 1.0, 0.2188, 0.5, 0.2188, 0.5, 0.2188, 1.0, 0.1875, 1.0, 0.1875, 0.5, 0.1875, 0.5, 0.1875, 1.0, 0.1562, 1.0, 0.1562, 0.5, 0.1562, 0.5, 0.1562, 1.0, 0.125, 1.0, 0.125, 0.5, 0.125, 0.5, 0.125, 1.0, 0.09375, 1.0, 0.09375, 0.5, 0.09375, 0.5, 0.09375, 1.0, 0.0625, 1.0, 0.0625, 0.5, 0.2968, 0.4854, 0.25, 0.49, 0.2032, 0.4854, 0.1582, 0.4717, 0.1167, 0.4496, 0.08029, 0.4197, 0.05045, 0.3833, 0.02827, 0.3418, 0.01461, 0.2968, 0.01, 0.25, 0.01461, 0.2032, 0.02827, 0.1582, 0.05045, 0.1167, 0.08029, 0.08029, 0.1167, 0.05045, 0.1582, 0.02827, 0.2032, 0.01461, 0.25, 0.01, 0.2968, 0.01461, 0.3418, 0.02827, 0.3833, 0.05045, 0.4197, 0.08029, 0.4496, 0.1167, 0.4717, 0.1582, 0.4854, 0.2032, 0.49, 0.25, 0.4854, 0.2968, 0.4717, 0.3418, 0.4496, 0.3833, 0.4197, 0.4197, 0.3833, 0.4496, 0.3418, 0.4717, 0.0625, 0.5, 0.0625, 1.0, 0.03125, 1.0, 0.03125, 0.5, 0.03125, 0.5, 0.03125, 1.0, 0.0, 1.0, 0.0, 0.5, 0.8125, 0.5, 0.7812, 0.5, 0.7812, 0.5, 0.8125, 0.5, 0.9062, 0.5, 0.875, 0.5, 0.875, 0.5, 0.9062, 0.5, 0.5312, 0.5, 0.5, 0.5, 0.5, 0.5, 0.5312, 0.5, 0.25, 0.5, 0.2188, 0.5, 0.2188, 0.5, 0.25, 0.5, 0.9375, 0.5, 0.9062, 0.5, 0.9062, 0.5, 0.9375, 0.5, 0.6562, 0.5, 0.625, 0.5, 0.625, 0.5, 0.6562, 0.5, 0.375, 0.5, 0.3438, 0.5, 0.3438, 0.5, 0.375, 0.5, 0.09375, 0.5, 0.0625, 0.5, 0.0625, 0.5, 0.09375, 0.5, 0.7812, 0.5, 0.75, 0.5, 0.75, 0.5, 0.7812, 0.5, 0.5, 0.5, 0.4688, 0.5, 0.4688, 0.5, 0.5, 0.5, 0.2188, 0.5, 0.1875, 0.5, 0.1875, 0.5, 0.2188, 0.5, 0.9062, 0.5, 0.875, 0.5, 0.875, 0.5, 0.9062, 0.5, 0.625, 0.5, 0.5938, 0.5, 0.5938, 0.5, 0.625, 0.5, 0.3438, 0.5, 0.3125, 0.5, 0.3125, 0.5, 0.3438, 0.5, 0.0625, 0.5, 0.03125, 0.5, 0.03125, 0.5, 0.0625, 0.5, 0.75, 0.5, 0.7188, 0.5, 0.7188, 0.5, 0.75, 0.5, 0.4688, 0.5, 0.4375, 0.5, 0.4375, 0.5, 0.4688, 0.5, 0.1875, 0.5, 0.1562, 0.5, 0.1562, 0.5, 0.1875, 0.5, 0.875, 0.5, 0.8438, 0.5, 0.8438, 0.5, 0.875, 0.5, 0.5938, 0.5, 0.5625, 0.5, 0.5625, 0.5, 0.5938, 0.5, 0.3125, 0.5, 0.2812, 0.5, 0.2812, 0.5, 0.3125, 0.5, 1.0, 0.5, 0.9688, 0.5, 0.9688, 0.5, 1.0, 0.5, 0.03125, 0.5, 0.0, 0.5, 0.0, 0.5, 0.03125, 0.5, 0.7188, 0.5, 0.6875, 0.5, 0.6875, 0.5, 0.7188, 0.5, 0.4375, 0.5, 0.4062, 0.5, 0.4062, 0.5, 0.4375, 0.5, 0.1562, 0.5, 0.125, 0.5, 0.125, 0.5, 0.1562, 0.5, 0.8438, 0.5, 0.8125, 0.5, 0.8125, 0.5, 0.8438, 0.5, 0.5625, 0.5, 0.5312, 0.5, 0.5312, 0.5, 0.5625, 0.5, 0.2812, 0.5, 0.25, 0.5, 0.25, 0.5, 0.2812, 0.5, 0.9688, 0.5, 0.9375, 0.5, 0.9375, 0.5, 0.9688, 0.5, 0.6875, 0.5, 0.6562, 0.5, 0.6562, 0.5, 0.6875, 0.5, 0.4062, 0.5, 0.375, 0.5, 0.375, 0.5, 0.4062, 0.5, 0.125, 0.5, 0.09375, 0.5, 0.09375, 0.5, 0.125, 0.5, 0.75, 0.49, 0.7968, 0.4854, 0.8418, 0.4717, 0.8833, 0.4496, 0.9197, 0.4197, 0.9496, 0.3833, 0.9717, 0.3418, 0.9854, 0.2968, 0.99, 0.25, 0.9854, 0.2032, 0.9717, 0.1582, 0.9496, 0.1167, 0.9197, 0.08029, 0.8833, 0.05045, 0.8418, 0.02827, 0.7968, 0.01461, 0.75, 0.01, 0.7032, 0.01461, 0.6582, 0.02827, 0.6167, 0.05045, 0.5803, 0.08029, 0.5504, 0.1167, 0.5283, 0.1582, 0.5146, 0.2032, 0.51, 0.25, 0.5146, 0.2968, 0.5283, 0.3418, 0.5504, 0.3833, 0.5803, 0.4197, 0.6167, 0.4496, 0.6582, 0.4717, 0.7032, 0.4854, 0.0625, 0.5, 0.03125, 0.5, 0.03125, 0.5, 0.0625, 0.5, 0.4688, 0.5, 0.4375, 0.5, 0.4375, 0.5, 0.4688, 0.5, 0.875, 0.5, 0.8438, 0.5, 0.8438, 0.5, 0.875, 0.5, 0.03125, 0.5, 0.0, 0.5, 0.0, 0.5, 0.03125, 0.5, 0.4375, 0.5, 0.4062, 0.5, 0.4062, 0.5, 0.4375, 0.5, 0.8438, 0.5, 0.8125, 0.5, 0.8125, 0.5, 0.8438, 0.5, 0.4062, 0.5, 0.375, 0.5, 0.375, 0.5, 0.4062, 0.5, 0.8125, 0.5, 0.7812, 0.5, 0.7812, 0.5, 0.8125, 0.5, 0.375, 0.5, 0.3438, 0.5, 0.3438, 0.5, 0.375, 0.5, 0.7812, 0.5, 0.75, 0.5, 0.75, 0.5, 0.7812, 0.5, 0.3438, 0.5, 0.3125, 0.5, 0.3125, 0.5, 0.3438, 0.5, 0.75, 0.5, 0.7188, 0.5, 0.7188, 0.5, 0.75, 0.5, 0.3125, 0.5, 0.2812, 0.5, 0.2812, 0.5, 0.3125, 0.5, 0.7188, 0.5, 0.6875, 0.5, 0.6875, 0.5, 0.7188, 0.5, 0.2812, 0.5, 0.25, 0.5, 0.25, 0.5, 0.2812, 0.5, 0.6875, 0.5, 0.6562, 0.5, 0.6562, 0.5, 0.6875, 0.5, 0.25, 0.5, 0.2188, 0.5, 0.2188, 0.5, 0.25, 0.5, 0.6562, 0.5, 0.625, 0.5, 0.625, 0.5, 0.6562, 0.5, 0.2188, 0.5, 0.1875, 0.5, 0.1875, 0.5, 0.2188, 0.5, 0.625, 0.5, 0.5938, 0.5, 0.5938, 0.5, 0.625, 0.5, 0.1875, 0.5, 0.1562, 0.5, 0.1562, 0.5, 0.1875, 0.5, 0.5938, 0.5, 0.5625, 0.5, 0.5625, 0.5, 0.5938, 0.5, 1.0, 0.5, 0.9688, 0.5, 0.9688, 0.5, 1.0, 0.5, 0.1562, 0.5, 0.125, 0.5, 0.125, 0.5, 0.1562, 0.5, 0.5625, 0.5, 0.5312, 0.5, 0.5312, 0.5, 0.5625, 0.5, 0.9688, 0.5, 0.9375, 0.5, 0.9375, 0.5, 0.9688, 0.5, 0.125, 0.5, 0.09375, 0.5, 0.09375, 0.5, 0.125, 0.5, 0.5312, 0.5, 0.5, 0.5, 0.5, 0.5, 0.5312, 0.5, 0.9375, 0.5, 0.9062, 0.5, 0.9062, 0.5, 0.9375, 0.5, 0.09375, 0.5, 0.0625, 0.5, 0.0625, 0.5, 0.09375, 0.5, 0.5, 0.5, 0.4688, 0.5, 0.4688, 0.5, 0.5, 0.5])
me_cilindro.materials.append(mat_mouth)
me_cilindro.use_remesh_fix_poles = True
me_cilindro.use_remesh_preserve_attributes = False
me_cilindro.update()

# ---- objects
ob_light = bpy.data.objects.new('Light', light_light)
ob_camera = bpy.data.objects.new('Camera', cam_camera)
ob_body = bpy.data.objects.new('body', me_icosphere)
ob_eyes = bpy.data.objects.new('eyes', me_icosphere_001)
ob_wings = bpy.data.objects.new('wings', me_icosphere_002)
ob_front_legs = bpy.data.objects.new('front legs', me_icosphere_003)
ob_back_legs = bpy.data.objects.new('back legs', me_icosphere_004)
ob_cilindro = bpy.data.objects.new('Cilindro', me_cilindro)

# ---- transforms, parenting, visibility, modifiers, constraints
ob_light.location = (4.076, 1.005, 5.904)
ob_light.rotation_euler = (0.6503, 0.05522, 1.866)
ob_light.lock_rotations_4d = False
ob_light.empty_display_type = 'ARROWS'
ob_light.color = (0.0, 0.0, 0.0, 0.0)
ob_light.lineart.crease_threshold = 0.0
ob_camera.location = (7.359, -6.926, 4.958)
ob_camera.rotation_euler = (1.109, 0.0, 0.8149)
ob_camera.lock_rotations_4d = False
ob_camera.empty_display_type = 'ARROWS'
ob_camera.color = (0.0, 0.0, 0.0, 0.0)
ob_camera.display_type = 'WIRE'
ob_camera.lineart.crease_threshold = 0.0
ob_body.location = (0.0, 0.0, 0.0)
ob_eyes.location = (0.2425, 0.4084, 0.9995)
ob_eyes.scale = (0.587, 0.7212, 0.7212)
_m = ob_eyes.modifiers.new('Mirror', 'MIRROR')
_m.mirror_object = ob_body
ob_wings.location = (0.948, -0.3931, -0.06625)
ob_wings.rotation_euler = (0.1116, 0.4319, 0.1854)
ob_wings.use_mesh_mirror_x = True
_m = ob_wings.modifiers.new('Mirror', 'MIRROR')
_m.mirror_object = ob_body
ob_front_legs.location = (-0.3904, 0.2291, -1.006)
ob_front_legs.rotation_euler = (0.09702, 0.09802, 0.02238)
ob_front_legs.scale = (0.2353, 0.2353, 0.2353)
_m = ob_front_legs.modifiers.new('Mirror', 'MIRROR')
_m.mirror_object = ob_body
ob_back_legs.location = (-0.3209, -0.4854, -0.7119)
ob_back_legs.rotation_euler = (0.1039, -0.1734, -0.8094)
ob_back_legs.scale = (0.2353, 0.2353, 0.2353)
ob_cilindro.location = (-0.01952, 1.625, -0.0145)
ob_cilindro.rotation_euler = (1.571, 0.0, 0.0)
ob_cilindro.scale = (0.3719, 0.3719, 1.071)

# ---- collection membership
col_collection.objects.link(ob_light)
col_collection.objects.link(ob_camera)
col_collection.objects.link(ob_body)
col_collection.objects.link(ob_eyes)
col_collection.objects.link(ob_wings)
col_collection.objects.link(ob_front_legs)
col_collection.objects.link(ob_back_legs)
col_collection.objects.link(ob_cilindro)

# ---- scene / render settings (as saved in the file)
scene.camera = ob_camera
scene.frame_start = 1; scene.frame_end = 11; scene.frame_set(1)
scene.render.engine = 'BLENDER_EEVEE_NEXT'
scene.cycles.sampling_pattern = 'TABULATED_SOBOL'
scene.cycles.use_light_tree = False
scene.view_settings.view_transform = 'Filmic'
bpy.context.view_layer.update()
